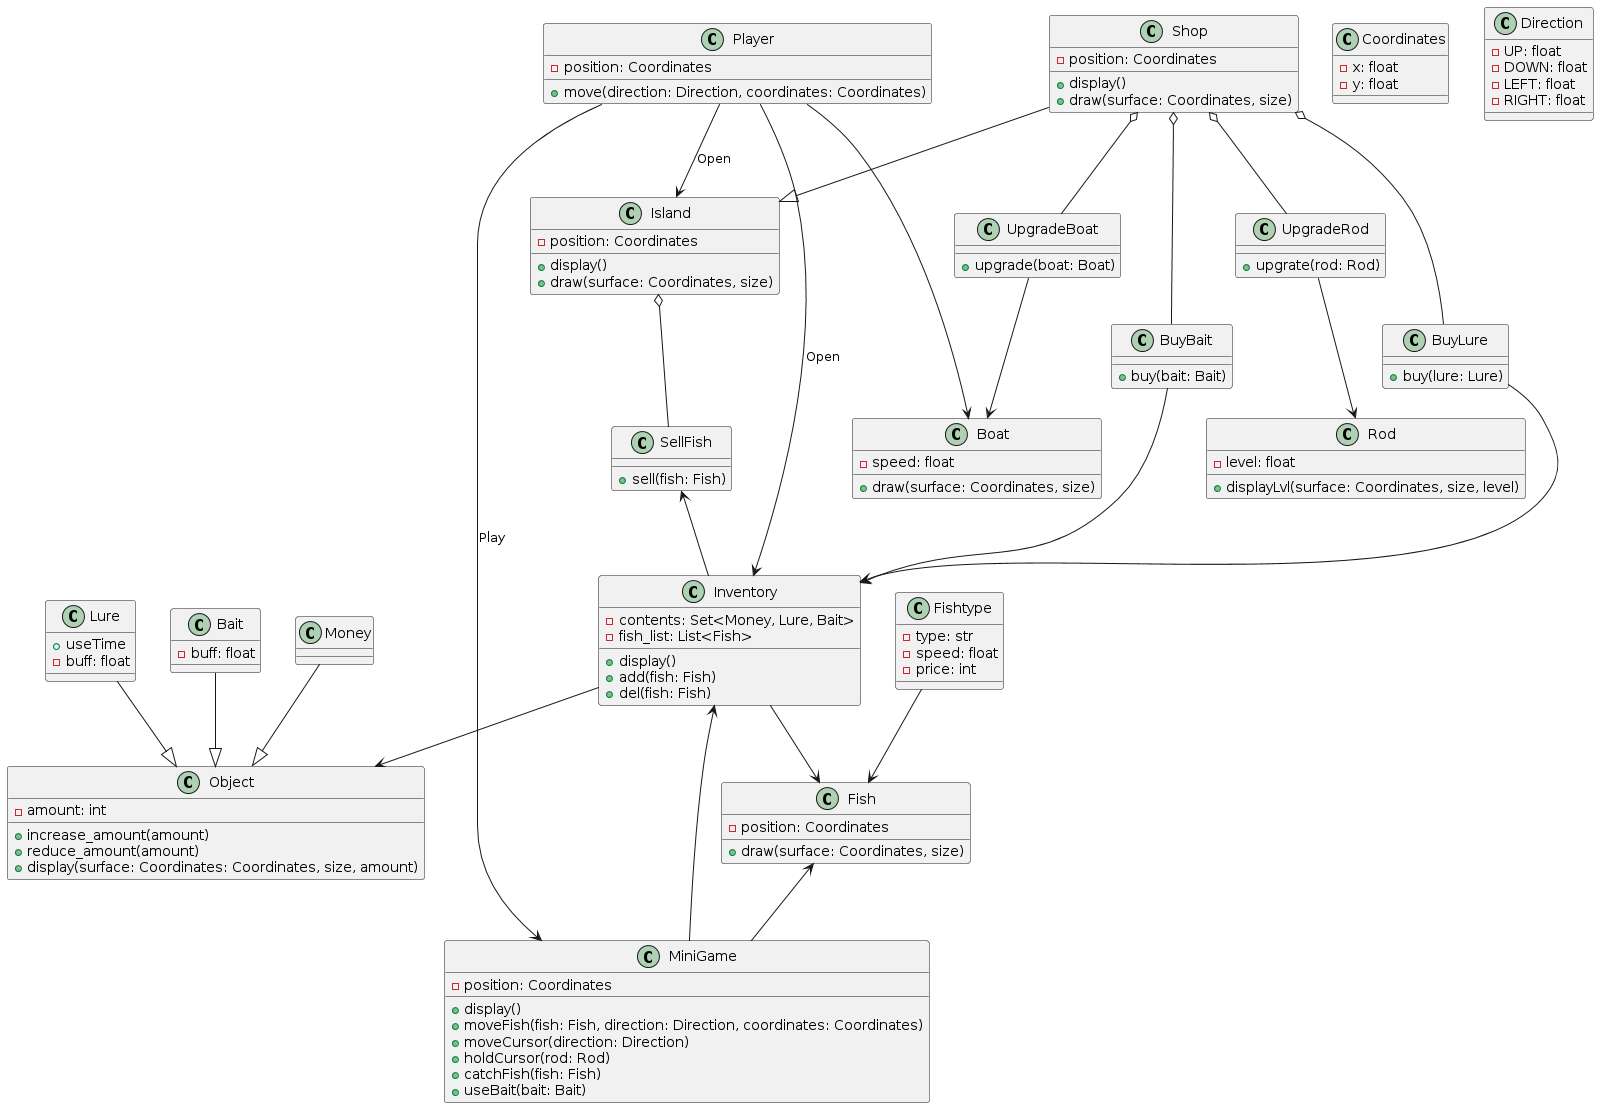

The diagram above was rendered by PlantUML. Its source (embedded in the PNG):
@startuml
class Player {
    -position: Coordinates
    +move(direction: Direction, coordinates: Coordinates)
}

class Inventory {
    +display()
    -contents: Set<Money, Lure, Bait>
    -fish_list: List<Fish>
    +add(fish: Fish)
    +del(fish: Fish)
}

class Object {
    - amount: int
    + increase_amount(amount)
    + reduce_amount(amount)
    + display(surface: Coordinates: Coordinates, size, amount)
}

class Money {}

class Fish {
    -position: Coordinates
    +draw(surface: Coordinates, size)
}
class Fishtype {
    -type: str
    -speed: float
    -price: int
}

class Lure {
    +useTime
    -buff: float
}

class Bait {
    -buff: float
}

class Coordinates {
    -x: float
    -y: float
}

class Direction {
    -UP: float
    -DOWN: float
    -LEFT: float
    -RIGHT: float
}

class Boat {
    -speed: float
    +draw(surface: Coordinates, size)
}

class Rod {
    -level: float
    +displayLvl(surface: Coordinates, size, level)
}

class MiniGame {
    -position: Coordinates
    +display()
    +moveFish(fish: Fish, direction: Direction, coordinates: Coordinates)
    +moveCursor(direction: Direction)
    +holdCursor(rod: Rod)
    +catchFish(fish: Fish)
    +useBait(bait: Bait)
}

class Shop {
    -position: Coordinates
    +display()
    +draw(surface: Coordinates, size)
}

class Island {
    -position: Coordinates
    +display()
    +draw(surface: Coordinates, size)
}

class SellFish {
    +sell(fish: Fish)
}

class UpgradeBoat {
    +upgrade(boat: Boat)
}

class UpgradeRod {
    +upgrate(rod: Rod)
}

class BuyBait {
    +buy(bait: Bait)
}

class BuyLure {
    +buy(lure: Lure)
}



Player -> Inventory : Open
Inventory --> Object
Inventory --> Fish
Lure --|> Object
Bait --|> Object
Money --|> Object
Fish <-- MiniGame
Player --> Boat
Player ---> MiniGame : Play
MiniGame --> Inventory 
Player --> Island : Open
Fishtype --> Fish
BuyBait --> Inventory
BuyLure --> Inventory
SellFish <-- Inventory
UpgradeBoat --> Boat
UpgradeRod --> Rod
Shop o-- UpgradeBoat
Shop o-- UpgradeRod
Shop o-- BuyBait
Shop o-- BuyLure
Shop --|> Island
Island o-- SellFish
@enduml